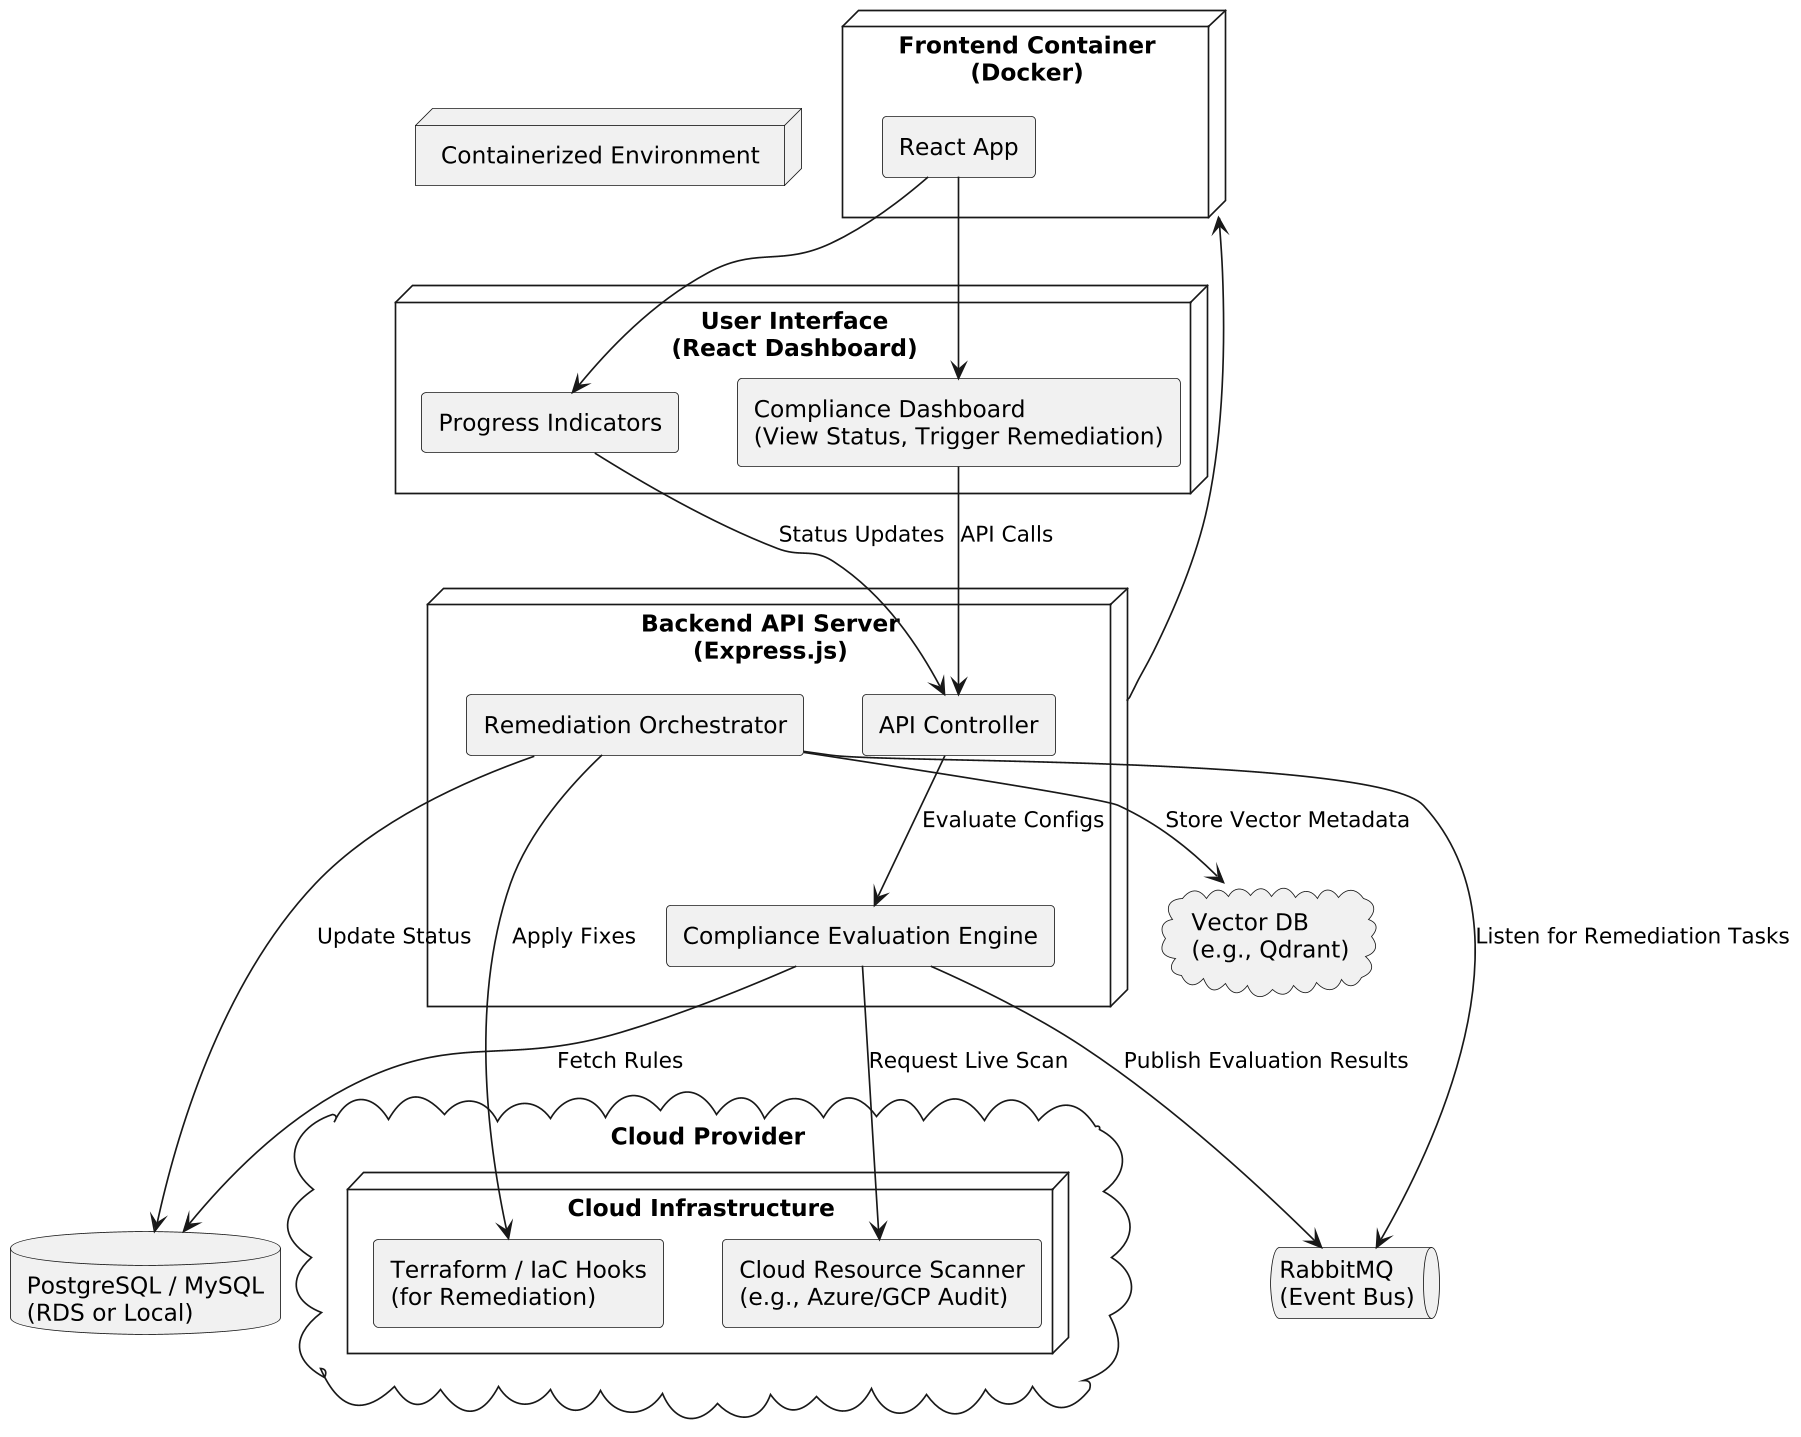

The diagram above was rendered by PlantUML. Its source (embedded in the PNG):
@startuml
!define AWSPUML https://raw.githubusercontent.com/awslabs/aws-icons-for-plantuml/v14.0/LATEST/AWSPUML
skinparam componentStyle rectangle
skinparam dpi 160

' Define Nodes
node "User Interface\n(React Dashboard)" as UI {
  component "Compliance Dashboard\n(View Status, Trigger Remediation)" as Dashboard
  component "Progress Indicators" as ProgressUI
}

node "Frontend Container\n(Docker)" as Frontend {
  [React App] --> Dashboard
  [React App] --> ProgressUI
}

node "Backend API Server\n(Express.js)" as Backend {
  component "Compliance Evaluation Engine" as EvalEngine
  component "Remediation Orchestrator" as RemOrch
  component "API Controller" as API
}

node "Containerized Environment" {
  Backend --> Frontend
}

database "PostgreSQL / MySQL\n(RDS or Local)" as DB
cloud "Cloud Provider" {
  node "Cloud Infrastructure" {
    component "Cloud Resource Scanner\n(e.g., Azure/GCP Audit)" as Scanner
    component "Terraform / IaC Hooks\n(for Remediation)" as IaCHooks
  }
}

queue "RabbitMQ\n(Event Bus)" as MQ
cloud "Vector DB\n(e.g., Qdrant)" as VDB

' Connections
Dashboard --> API : API Calls
ProgressUI --> API : Status Updates
API --> EvalEngine : Evaluate Configs
EvalEngine --> DB : Fetch Rules
EvalEngine --> Scanner : Request Live Scan
EvalEngine --> MQ : Publish Evaluation Results

RemOrch --> MQ : Listen for Remediation Tasks
RemOrch --> IaCHooks : Apply Fixes
RemOrch --> DB : Update Status
RemOrch --> VDB : Store Vector Metadata
@enduml